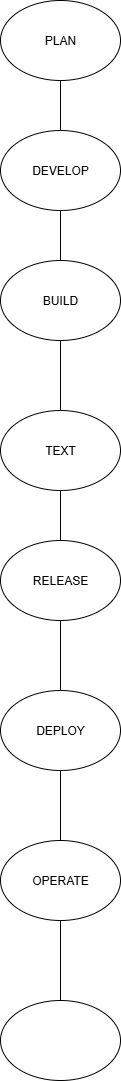

The diagram above was exported from draw.io. Its source (the exported page's mxGraphModel, read from the mxfile embedded in the PNG):
<mxGraphModel dx="1345" dy="697" grid="1" gridSize="10" guides="1" tooltips="1" connect="1" arrows="1" fold="1" page="1" pageScale="1" pageWidth="850" pageHeight="1100" math="0" shadow="0">
  <root>
    <mxCell id="0" />
    <mxCell id="1" parent="0" />
    <mxCell id="YRzuIufx0m6drxGHgg6A-1" value="PLAN" style="ellipse;whiteSpace=wrap;html=1;" parent="1" vertex="1">
      <mxGeometry x="330" y="20" width="120" height="80" as="geometry" />
    </mxCell>
    <mxCell id="DN-XZRKM8hjEmalGQZqC-1" value="DEVELOP" style="ellipse;whiteSpace=wrap;html=1;" vertex="1" parent="1">
      <mxGeometry x="330" y="150" width="120" height="80" as="geometry" />
    </mxCell>
    <mxCell id="DN-XZRKM8hjEmalGQZqC-2" value="BUILD" style="ellipse;whiteSpace=wrap;html=1;" vertex="1" parent="1">
      <mxGeometry x="330" y="280" width="120" height="80" as="geometry" />
    </mxCell>
    <mxCell id="DN-XZRKM8hjEmalGQZqC-3" value="TEXT" style="ellipse;whiteSpace=wrap;html=1;" vertex="1" parent="1">
      <mxGeometry x="330" y="430" width="120" height="80" as="geometry" />
    </mxCell>
    <mxCell id="DN-XZRKM8hjEmalGQZqC-4" value="RELEASE" style="ellipse;whiteSpace=wrap;html=1;" vertex="1" parent="1">
      <mxGeometry x="330" y="560" width="120" height="80" as="geometry" />
    </mxCell>
    <mxCell id="DN-XZRKM8hjEmalGQZqC-5" value="DEPLOY" style="ellipse;whiteSpace=wrap;html=1;" vertex="1" parent="1">
      <mxGeometry x="330" y="710" width="120" height="80" as="geometry" />
    </mxCell>
    <mxCell id="DN-XZRKM8hjEmalGQZqC-6" value="OPERATE" style="ellipse;whiteSpace=wrap;html=1;" vertex="1" parent="1">
      <mxGeometry x="330" y="860" width="120" height="80" as="geometry" />
    </mxCell>
    <mxCell id="DN-XZRKM8hjEmalGQZqC-7" value="" style="ellipse;whiteSpace=wrap;html=1;" vertex="1" parent="1">
      <mxGeometry x="330" y="1020" width="120" height="80" as="geometry" />
    </mxCell>
    <mxCell id="DN-XZRKM8hjEmalGQZqC-8" value="" style="endArrow=none;html=1;rounded=0;exitX=0.5;exitY=0;exitDx=0;exitDy=0;entryX=0.5;entryY=1;entryDx=0;entryDy=0;" edge="1" parent="1" source="DN-XZRKM8hjEmalGQZqC-7" target="DN-XZRKM8hjEmalGQZqC-6">
      <mxGeometry width="50" height="50" relative="1" as="geometry">
        <mxPoint x="360" y="1000" as="sourcePoint" />
        <mxPoint x="410" y="950" as="targetPoint" />
      </mxGeometry>
    </mxCell>
    <mxCell id="DN-XZRKM8hjEmalGQZqC-9" value="" style="endArrow=none;html=1;rounded=0;exitX=0.5;exitY=0;exitDx=0;exitDy=0;entryX=0.5;entryY=1;entryDx=0;entryDy=0;" edge="1" parent="1" source="DN-XZRKM8hjEmalGQZqC-6" target="DN-XZRKM8hjEmalGQZqC-5">
      <mxGeometry width="50" height="50" relative="1" as="geometry">
        <mxPoint x="360" y="850" as="sourcePoint" />
        <mxPoint x="410" y="800" as="targetPoint" />
      </mxGeometry>
    </mxCell>
    <mxCell id="DN-XZRKM8hjEmalGQZqC-10" value="" style="endArrow=none;html=1;rounded=0;exitX=0.5;exitY=0;exitDx=0;exitDy=0;entryX=0.5;entryY=1;entryDx=0;entryDy=0;" edge="1" parent="1" source="DN-XZRKM8hjEmalGQZqC-5" target="DN-XZRKM8hjEmalGQZqC-4">
      <mxGeometry width="50" height="50" relative="1" as="geometry">
        <mxPoint x="360" y="700" as="sourcePoint" />
        <mxPoint x="410" y="650" as="targetPoint" />
      </mxGeometry>
    </mxCell>
    <mxCell id="DN-XZRKM8hjEmalGQZqC-11" value="" style="endArrow=none;html=1;rounded=0;exitX=0.5;exitY=0;exitDx=0;exitDy=0;entryX=0.5;entryY=1;entryDx=0;entryDy=0;" edge="1" parent="1" source="DN-XZRKM8hjEmalGQZqC-4" target="DN-XZRKM8hjEmalGQZqC-3">
      <mxGeometry width="50" height="50" relative="1" as="geometry">
        <mxPoint x="350" y="560" as="sourcePoint" />
        <mxPoint x="400" y="510" as="targetPoint" />
      </mxGeometry>
    </mxCell>
    <mxCell id="DN-XZRKM8hjEmalGQZqC-12" value="" style="endArrow=none;html=1;rounded=0;exitX=0.5;exitY=0;exitDx=0;exitDy=0;entryX=0.5;entryY=1;entryDx=0;entryDy=0;" edge="1" parent="1" source="DN-XZRKM8hjEmalGQZqC-3" target="DN-XZRKM8hjEmalGQZqC-2">
      <mxGeometry width="50" height="50" relative="1" as="geometry">
        <mxPoint x="360" y="420" as="sourcePoint" />
        <mxPoint x="410" y="370" as="targetPoint" />
      </mxGeometry>
    </mxCell>
    <mxCell id="DN-XZRKM8hjEmalGQZqC-13" value="" style="endArrow=none;html=1;rounded=0;exitX=0.5;exitY=0;exitDx=0;exitDy=0;entryX=0.5;entryY=1;entryDx=0;entryDy=0;" edge="1" parent="1" source="DN-XZRKM8hjEmalGQZqC-2" target="DN-XZRKM8hjEmalGQZqC-1">
      <mxGeometry width="50" height="50" relative="1" as="geometry">
        <mxPoint x="370" y="280" as="sourcePoint" />
        <mxPoint x="420" y="230" as="targetPoint" />
      </mxGeometry>
    </mxCell>
    <mxCell id="DN-XZRKM8hjEmalGQZqC-14" value="" style="endArrow=none;html=1;rounded=0;exitX=0.5;exitY=0;exitDx=0;exitDy=0;entryX=0.5;entryY=1;entryDx=0;entryDy=0;" edge="1" parent="1" source="DN-XZRKM8hjEmalGQZqC-1" target="YRzuIufx0m6drxGHgg6A-1">
      <mxGeometry width="50" height="50" relative="1" as="geometry">
        <mxPoint x="350" y="150" as="sourcePoint" />
        <mxPoint x="400" y="100" as="targetPoint" />
      </mxGeometry>
    </mxCell>
  </root>
</mxGraphModel>